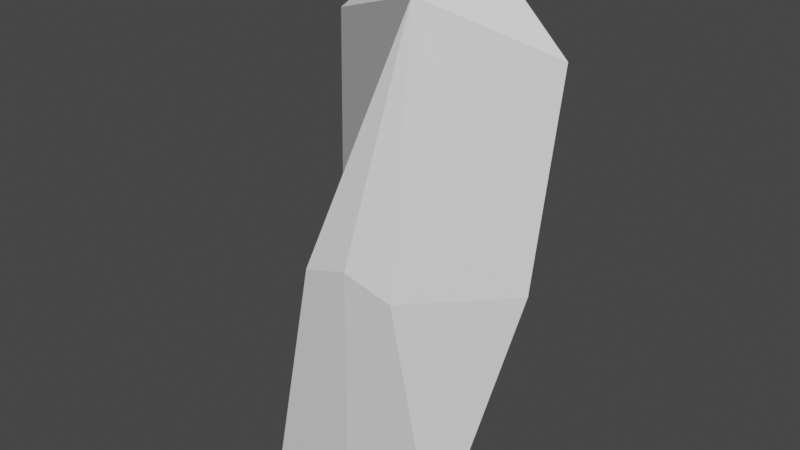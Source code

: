 # Source: XyphoidProcess.blend  (saved by Blender 2.90.8; exported with 4.5.12 LTS)
import bpy
from mathutils import Matrix  # noqa: F401  (used for matrix-valued properties, if any)

bpy.ops.wm.read_factory_settings(use_empty=True)
scene = bpy.context.scene
scene.name = 'Scene'

# ---- materials (node trees are filled in below, after node groups)
mat_default_obj = bpy.data.materials.new('Default OBJ')
mat_default_obj.use_transparent_shadow = False

# ---- material node trees
mat_default_obj.use_nodes = True; mat_default_obj.node_tree.nodes.clear()
_N = mat_default_obj.node_tree.nodes; _L = mat_default_obj.node_tree.links
n0 = _N.new('ShaderNodeBsdfPrincipled'); n0.name = 'Principled BSDF'; n0.location = (10, 300)
n0.distribution = 'GGX'
n0.subsurface_method = 'BURLEY'
n0.inputs[3].default_value = 1.45
n0.inputs[27].default_value = (0.0, 0.0, 0.0, 1.0)
n0.inputs[28].default_value = 1.0
n1 = _N.new('ShaderNodeOutputMaterial'); n1.name = 'Material Output'; n1.location = (320, 270)
_L.new(n0.outputs[0], n1.inputs[0])
n1.is_active_output = True

# ---- world
world_world = bpy.data.worlds.new('World'); scene.world = world_world
world_world.use_nodes = True; world_world.node_tree.nodes.clear()
_N = world_world.node_tree.nodes; _L = world_world.node_tree.links
n0 = _N.new('ShaderNodeOutputWorld'); n0.name = 'World Output'; n0.location = (300, 300)
n1 = _N.new('ShaderNodeBackground'); n1.name = 'Background'; n1.location = (10, 300)
n1.inputs[0].default_value = (0.05088, 0.05088, 0.05088, 1.0)
_L.new(n1.outputs[0], n0.inputs[0])
n0.is_active_output = True
world_world.color = (0.05088, 0.05088, 0.05088)
world_world.use_sun_shadow = False
world_world.sun_shadow_jitter_overblur = 0.0

# ---- meshes
me_mainskeleton_006 = bpy.data.meshes.new('mainSkeleton.006')
me_mainskeleton_006.from_pydata([(0.2173, -2.538, -0.5304), (0.05669, -2.399, -0.5488), (-0.07043, -1.699, -0.6146), (0.2508, -1.976, -0.5778), (0.2173, -2.538, -0.5304), (0.2508, -1.976, -0.5778), (-0.07043, -1.865, -0.4543), (0.05669, -2.482, -0.2289), (-0.1975, -2.399, -0.5488), (-0.3581, -2.538, -0.5304), (-0.3916, -1.976, -0.5778), (-0.07043, -1.699, -0.6146), (-0.3581, -2.538, -0.5304), (-0.1975, -2.482, -0.2289), (-0.07043, -1.865, -0.4543), (-0.3916, -1.976, -0.5778), (-0.1975, -2.482, -0.2289), (-0.3247, -3.1, -0.2319), (-0.07043, -3.02, -0.2149), (-0.07043, -2.442, -0.2204), (0.05669, -2.399, -0.5488), (0.1838, -3.099, -0.2319), (-0.07043, -3.02, -0.2149), (-0.07043, -2.359, -0.5403), (-0.1975, -2.399, -0.5488), (-0.07043, -2.359, -0.5403), (-0.07043, -3.02, -0.2149), (-0.3247, -3.1, -0.2319), (0.05669, -2.482, -0.2289), (-0.07043, -2.442, -0.2204), (-0.07043, -3.02, -0.2149), (0.1838, -3.099, -0.2319), (-0.07043, -1.699, -0.6146), (-0.07043, -2.359, -0.5403), (-0.1975, -2.399, -0.5488), (-0.07043, -1.865, -0.4543), (-0.07043, -2.442, -0.2204), (0.05669, -2.482, -0.2289), (0.2173, -2.538, -0.5304), (0.1838, -3.099, -0.2319), (0.05669, -2.399, -0.5488), (0.05669, -2.482, -0.2289), (0.1838, -3.099, -0.2319), (0.2173, -2.538, -0.5304), (-0.1975, -2.399, -0.5488), (-0.3247, -3.1, -0.2319), (-0.3581, -2.538, -0.5304), (-0.3581, -2.538, -0.5304), (-0.3247, -3.1, -0.2319), (-0.1975, -2.482, -0.2289), (-0.07043, -2.442, -0.2204), (-0.07043, -1.865, -0.4543), (-0.1975, -2.482, -0.2289), (-0.07043, -2.359, -0.5403), (-0.07043, -1.699, -0.6146), (0.05669, -2.399, -0.5488)], [], [(0, 1, 2), (0, 2, 3), (4, 5, 6), (4, 6, 7), (8, 9, 10), (8, 10, 11), (12, 13, 14), (12, 14, 15), (16, 17, 18), (16, 18, 19), (20, 21, 22), (20, 22, 23), (24, 25, 26), (24, 26, 27), (28, 29, 30), (28, 30, 31), (32, 33, 34), (35, 36, 37), (38, 39, 40), (41, 42, 43), (44, 45, 46), (47, 48, 49), (50, 51, 52), (53, 54, 55), (54, 5, 51), (15, 54, 51)])
me_mainskeleton_006.polygons.foreach_set('use_smooth', [0, 0, 1, 1, 0, 0, 1, 1, 0, 0, 0, 0, 0, 0, 0, 0, 0, 0, 0, 0, 0, 0, 0, 0, 0, 0])
me_mainskeleton_006.materials.append(mat_default_obj)
me_mainskeleton_006.use_remesh_fix_poles = True
me_mainskeleton_006.use_remesh_preserve_attributes = False
me_mainskeleton_006.use_mirror_vertex_groups = False
me_mainskeleton_006.update()
me_mainskeleton_006.normals_split_custom_set([tuple(v) for v in zip(*[iter([0.03946, -0.08633, -0.9955, 0.03946, -0.08633, -0.9955, 0.03946, -0.08633, -0.9955, 0.03946, -0.08633, -0.9955, 0.03946, -0.08633, -0.9955, 0.03946, -0.08633, -0.9955, 0.6868, 0.2152, 0.6943, 0.6868, 0.2152, 0.6943, 0.6868, 0.2152, 0.6943, 0.6868, 0.2152, 0.6943, 0.6868, 0.2152, 0.6943, 0.6868, 0.2152, 0.6943, -0.03948, -0.08631, -0.9955, -0.03948, -0.08631, -0.9955, -0.03948, -0.08631, -0.9955, -0.03948, -0.08631, -0.9955, -0.03948, -0.08631, -0.9955, -0.03948, -0.08631, -0.9955, -0.6868, 0.2151, 0.6943, -0.6868, 0.2151, 0.6943, -0.6868, 0.2151, 0.6943, -0.6868, 0.2151, 0.6943, -0.6868, 0.2151, 0.6943, -0.6868, 0.2151, 0.6943, -0.06972, 0.009508, 0.9975, -0.06972, 0.009508, 0.9975, -0.06972, 0.009508, 0.9975, -0.06972, 0.009508, 0.9975, -0.06972, 0.009508, 0.9975, -0.06972, 0.009508, 0.9975, -0.1942, -0.4335, -0.88, -0.1942, -0.4335, -0.88, -0.1942, -0.4335, -0.88, -0.1942, -0.4335, -0.88, -0.1942, -0.4335, -0.88, -0.1942, -0.4335, -0.88, 0.1948, -0.4334, -0.8799, 0.1948, -0.4334, -0.8799, 0.1948, -0.4334, -0.8799, 0.1948, -0.4334, -0.8799, 0.1948, -0.4334, -0.8799, 0.1948, -0.4334, -0.8799, 0.06971, 0.009508, 0.9975, 0.06971, 0.009508, 0.9975, 0.06971, 0.009508, 0.9975, 0.06971, 0.009508, 0.9975, 0.06971, 0.009508, 0.9975, 0.06971, 0.009508, 0.9975, 0.101, -0.1112, -0.9887, 0.101, -0.1112, -0.9887, 0.101, -0.1112, -0.9887, 0.1764, 0.3695, 0.9123, 0.1764, 0.3695, 0.9123, 0.1764, 0.3695, 0.9123, -0.2798, -0.4375, -0.8546, -0.2798, -0.4375, -0.8546, -0.2798, -0.4375, -0.8546, 0.8816, 0.1795, 0.4366, 0.8816, 0.1795, 0.4366, 0.8816, 0.1795, 0.4366, 0.2798, -0.4374, -0.8546, 0.2798, -0.4374, -0.8546, 0.2798, -0.4374, -0.8546, -0.8816, 0.1794, 0.4366, -0.8816, 0.1794, 0.4366, -0.8816, 0.1794, 0.4366, -0.1769, 0.3695, 0.9122, -0.1769, 0.3695, 0.9122, -0.1769, 0.3695, 0.9122, -0.1009, -0.1112, -0.9887, -0.1009, -0.1112, -0.9887, -0.1009, -0.1112, -0.9887, -0.4589, -0.6164, -0.6399, -0.4589, -0.6164, -0.6399, -0.4589, -0.6164, -0.6399, 0.4589, -0.6164, -0.6399, 0.4589, -0.6164, -0.6399, 0.4589, -0.6164, -0.6399])] * 3)])

# ---- objects
ob_xyphoid_process_001 = bpy.data.objects.new('Xyphoid Process.001', me_mainskeleton_006)

# ---- transforms, parenting, visibility, modifiers, constraints
ob_xyphoid_process_001.location = (0.07235, -0.4191, 2.424)
ob_xyphoid_process_001.rotation_mode = 'QUATERNION'
ob_xyphoid_process_001.rotation_quaternion = (0.7071, 0.7071, 0.0, 0.0)
ob_xyphoid_process_001.lineart.crease_threshold = 0.0

# ---- collection membership
scene.collection.objects.link(ob_xyphoid_process_001)

# ---- scene / render settings (as saved in the file)
scene.frame_start = 1; scene.frame_end = 250; scene.frame_set(1)
scene.render.engine = 'BLENDER_EEVEE_NEXT'
scene.cycles.use_denoising = False
scene.cycles.samples = 128
scene.cycles.sampling_pattern = 'TABULATED_SOBOL'
scene.cycles.use_adaptive_sampling = False
scene.cycles.use_light_tree = False
scene.view_settings.view_transform = 'Filmic'
bpy.context.view_layer.update()

# ---- added for rendering (the .blend has no active camera and no usable light): camera, sun
cam_auto = bpy.data.cameras.new('AutoCamera')
cam_auto.lens = 50.0
cam_auto.sensor_width = 36.0
cam_auto.clip_end = 1000.0
ob_auto_camera = bpy.data.objects.new('AutoCamera', cam_auto)
scene.collection.objects.link(ob_auto_camera)
ob_auto_camera.location = (1.47508, -1.7721, 1.20326)
ob_auto_camera.rotation_euler = (1.09748, -7.21219e-08, 0.694738)
scene.camera = ob_auto_camera
light_auto_sun = bpy.data.lights.new('AutoSun', 'SUN')
light_auto_sun.energy = 3.0
light_auto_sun.angle = 0.0523599
ob_auto_sun = bpy.data.objects.new('AutoSun', light_auto_sun)
scene.collection.objects.link(ob_auto_sun)
ob_auto_sun.rotation_euler = (0.872665, 0.174533, 0.523599)
bpy.context.view_layer.update()
